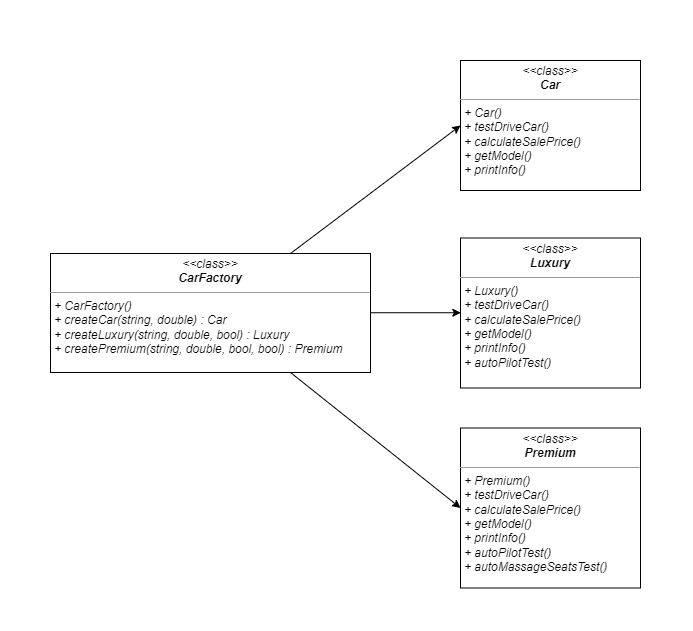

The diagram above was exported from draw.io. Its source (the exported page's mxGraphModel, read from the mxfile embedded in the PNG):
<mxGraphModel dx="2032" dy="576" grid="1" gridSize="10" guides="1" tooltips="1" connect="1" arrows="1" fold="1" page="1" pageScale="1" pageWidth="827" pageHeight="1169" math="0" shadow="0">
  <root>
    <mxCell id="0" />
    <mxCell id="1" parent="0" />
    <mxCell id="JkCSAN09CAia19A3aLwF-1" value="" style="swimlane;rounded=0;strokeColor=#FFFFFF;strokeWidth=1;fillColor=none;labelBackgroundColor=#ffffff;labelBorderColor=none;labelPosition=center;verticalLabelPosition=middle;align=center;verticalAlign=top;fontFamily=Helvetica;gradientColor=none;swimlaneFillColor=none;swimlaneLine=0;spacingTop=5;spacing=5;spacingLeft=5;spacingBottom=5;flipH=1;flipV=1;shadow=0;fontStyle=2" parent="1" vertex="1">
      <mxGeometry x="-770" y="280" width="691" height="630" as="geometry">
        <mxRectangle x="253.5" y="20" width="80" height="23" as="alternateBounds" />
      </mxGeometry>
    </mxCell>
    <mxCell id="JkCSAN09CAia19A3aLwF-2" value="&lt;p style=&quot;margin: 0px ; margin-top: 4px ; text-align: center&quot;&gt;&lt;span&gt;&amp;lt;&amp;lt;class&amp;gt;&amp;gt;&lt;/span&gt;&lt;br&gt;&lt;span&gt;&lt;b&gt;Car&lt;/b&gt;&lt;/span&gt;&lt;/p&gt;&lt;hr size=&quot;1&quot;&gt;&lt;p style=&quot;margin: 0px ; margin-left: 4px&quot;&gt;+ Car()&lt;/p&gt;&lt;p style=&quot;margin: 0px ; margin-left: 4px&quot;&gt;&lt;span&gt;+ testDriveCar()&lt;/span&gt;&lt;/p&gt;&lt;p style=&quot;margin: 0px ; margin-left: 4px&quot;&gt;+ calculateSalePrice&lt;span&gt;()&lt;/span&gt;&lt;/p&gt;&lt;p style=&quot;margin: 0px ; margin-left: 4px&quot;&gt;+ getModel()&lt;/p&gt;&lt;p style=&quot;margin: 0px ; margin-left: 4px&quot;&gt;+ printInfo()&lt;br&gt;&lt;br&gt;&lt;/p&gt;" style="verticalAlign=top;align=left;overflow=fill;fontSize=12;fontFamily=Helvetica;html=1;labelBackgroundColor=none;gradientColor=none;shadow=0;comic=0;glass=0;rounded=0;noLabel=0;resizable=1;resizeWidth=1;resizeHeight=1;treeFolding=1;treeMoving=0;portConstraintRotation=0;fixDash=0;container=0;collapsible=0;autosize=1;imageWidth=24;imageHeight=18;fontStyle=2" parent="JkCSAN09CAia19A3aLwF-1" vertex="1">
      <mxGeometry x="460" y="60" width="180" height="130" as="geometry" />
    </mxCell>
    <mxCell id="JkCSAN09CAia19A3aLwF-10" style="edgeStyle=orthogonalEdgeStyle;rounded=0;orthogonalLoop=1;jettySize=auto;html=1;entryX=0;entryY=0.5;entryDx=0;entryDy=0;" parent="JkCSAN09CAia19A3aLwF-1" source="JkCSAN09CAia19A3aLwF-3" target="JkCSAN09CAia19A3aLwF-8" edge="1">
      <mxGeometry relative="1" as="geometry" />
    </mxCell>
    <mxCell id="JkCSAN09CAia19A3aLwF-3" value="&lt;p style=&quot;margin: 0px ; margin-top: 4px ; text-align: center&quot;&gt;&lt;span&gt;&amp;lt;&amp;lt;class&amp;gt;&amp;gt;&lt;br&gt;&lt;b&gt;CarFactory&lt;/b&gt;&lt;/span&gt;&lt;/p&gt;&lt;hr size=&quot;1&quot;&gt;&lt;p style=&quot;margin: 0px ; margin-left: 4px&quot;&gt;&lt;span&gt;+&amp;nbsp;&lt;/span&gt;&lt;span style=&quot;text-align: center&quot;&gt;CarFactory&lt;/span&gt;&lt;span&gt;()&lt;/span&gt;&lt;/p&gt;&lt;p style=&quot;margin: 0px ; margin-left: 4px&quot;&gt;&lt;span&gt;+ createCar(string, double) : Car&lt;/span&gt;&lt;/p&gt;&lt;p style=&quot;margin: 0px ; margin-left: 4px&quot;&gt;+ createLuxury(string, double, bool) : Luxury&lt;span&gt;&lt;br&gt;&lt;/span&gt;&lt;/p&gt;&lt;p style=&quot;margin: 0px ; margin-left: 4px&quot;&gt;+ createPremium(string, double, bool, bool) : Premium&lt;/p&gt;&lt;br&gt;&lt;p style=&quot;margin: 0px ; margin-left: 4px&quot;&gt;&lt;br&gt;&lt;/p&gt;&lt;p style=&quot;margin: 0px ; margin-left: 4px&quot;&gt;&lt;br&gt;&lt;/p&gt;" style="verticalAlign=top;align=left;overflow=fill;fontSize=12;fontFamily=Helvetica;html=1;labelBackgroundColor=none;gradientColor=none;shadow=0;comic=0;glass=0;rounded=0;noLabel=0;resizable=1;resizeWidth=1;resizeHeight=1;treeFolding=1;treeMoving=0;portConstraintRotation=0;fixDash=0;container=0;collapsible=0;autosize=1;imageWidth=24;imageHeight=18;fontStyle=2" parent="JkCSAN09CAia19A3aLwF-1" vertex="1">
      <mxGeometry x="50" y="253" width="320" height="119" as="geometry" />
    </mxCell>
    <mxCell id="JkCSAN09CAia19A3aLwF-8" value="&lt;p style=&quot;margin: 0px ; margin-top: 4px ; text-align: center&quot;&gt;&lt;span&gt;&amp;lt;&amp;lt;class&amp;gt;&amp;gt;&lt;/span&gt;&lt;br&gt;&lt;span&gt;&lt;b&gt;Luxury&lt;/b&gt;&lt;/span&gt;&lt;/p&gt;&lt;hr size=&quot;1&quot;&gt;&lt;p style=&quot;margin: 0px ; margin-left: 4px&quot;&gt;+&amp;nbsp;&lt;span style=&quot;text-align: center&quot;&gt;Luxury&lt;/span&gt;()&lt;/p&gt;&lt;p style=&quot;margin: 0px ; margin-left: 4px&quot;&gt;&lt;span&gt;+ testDriveCar()&lt;/span&gt;&lt;/p&gt;&lt;p style=&quot;margin: 0px ; margin-left: 4px&quot;&gt;+ calculateSalePrice&lt;span&gt;()&lt;/span&gt;&lt;/p&gt;&lt;p style=&quot;margin: 0px ; margin-left: 4px&quot;&gt;+ getModel()&lt;/p&gt;&lt;p style=&quot;margin: 0px ; margin-left: 4px&quot;&gt;+ printInfo()&lt;/p&gt;&lt;p style=&quot;margin: 0px ; margin-left: 4px&quot;&gt;+&amp;nbsp;autoPilotTest()&lt;br&gt;&lt;br&gt;&lt;/p&gt;" style="verticalAlign=top;align=left;overflow=fill;fontSize=12;fontFamily=Helvetica;html=1;labelBackgroundColor=none;gradientColor=none;shadow=0;comic=0;glass=0;rounded=0;noLabel=0;resizable=1;resizeWidth=1;resizeHeight=1;treeFolding=1;treeMoving=0;portConstraintRotation=0;fixDash=0;container=0;collapsible=0;autosize=1;imageWidth=24;imageHeight=18;fontStyle=2" parent="JkCSAN09CAia19A3aLwF-1" vertex="1">
      <mxGeometry x="460" y="237.5" width="180" height="150" as="geometry" />
    </mxCell>
    <mxCell id="JkCSAN09CAia19A3aLwF-9" value="&lt;p style=&quot;margin: 0px ; margin-top: 4px ; text-align: center&quot;&gt;&lt;span&gt;&amp;lt;&amp;lt;class&amp;gt;&amp;gt;&lt;/span&gt;&lt;br&gt;&lt;span&gt;&lt;b&gt;Premium&lt;/b&gt;&lt;/span&gt;&lt;/p&gt;&lt;hr size=&quot;1&quot;&gt;&lt;p style=&quot;margin: 0px ; margin-left: 4px&quot;&gt;+&amp;nbsp;&lt;span style=&quot;text-align: center&quot;&gt;Premium&lt;/span&gt;()&lt;/p&gt;&lt;p style=&quot;margin: 0px ; margin-left: 4px&quot;&gt;&lt;span&gt;+ testDriveCar()&lt;/span&gt;&lt;/p&gt;&lt;p style=&quot;margin: 0px ; margin-left: 4px&quot;&gt;+ calculateSalePrice&lt;span&gt;()&lt;/span&gt;&lt;/p&gt;&lt;p style=&quot;margin: 0px ; margin-left: 4px&quot;&gt;+ getModel()&lt;/p&gt;&lt;p style=&quot;margin: 0px ; margin-left: 4px&quot;&gt;+ printInfo()&lt;/p&gt;&lt;p style=&quot;margin: 0px ; margin-left: 4px&quot;&gt;+&amp;nbsp;autoPilotTest()&lt;/p&gt;&lt;p style=&quot;margin: 0px ; margin-left: 4px&quot;&gt;+&amp;nbsp;autoMassageSeatsTest()&lt;br&gt;&lt;br&gt;&lt;/p&gt;" style="verticalAlign=top;align=left;overflow=fill;fontSize=12;fontFamily=Helvetica;html=1;labelBackgroundColor=none;gradientColor=none;shadow=0;comic=0;glass=0;rounded=0;noLabel=0;resizable=1;resizeWidth=1;resizeHeight=1;treeFolding=1;treeMoving=0;portConstraintRotation=0;fixDash=0;container=0;collapsible=0;autosize=1;imageWidth=24;imageHeight=18;fontStyle=2" parent="JkCSAN09CAia19A3aLwF-1" vertex="1">
      <mxGeometry x="460" y="427.5" width="180" height="160" as="geometry" />
    </mxCell>
    <mxCell id="JkCSAN09CAia19A3aLwF-13" value="" style="endArrow=classic;html=1;exitX=0.75;exitY=1;exitDx=0;exitDy=0;entryX=0;entryY=0.5;entryDx=0;entryDy=0;" parent="JkCSAN09CAia19A3aLwF-1" source="JkCSAN09CAia19A3aLwF-3" target="JkCSAN09CAia19A3aLwF-9" edge="1">
      <mxGeometry width="50" height="50" relative="1" as="geometry">
        <mxPoint x="210" y="450" as="sourcePoint" />
        <mxPoint x="260" y="400" as="targetPoint" />
      </mxGeometry>
    </mxCell>
    <mxCell id="JkCSAN09CAia19A3aLwF-14" value="" style="endArrow=classic;html=1;exitX=0.75;exitY=0;exitDx=0;exitDy=0;entryX=0;entryY=0.5;entryDx=0;entryDy=0;" parent="JkCSAN09CAia19A3aLwF-1" source="JkCSAN09CAia19A3aLwF-3" target="JkCSAN09CAia19A3aLwF-2" edge="1">
      <mxGeometry width="50" height="50" relative="1" as="geometry">
        <mxPoint x="200" y="220" as="sourcePoint" />
        <mxPoint x="250" y="170" as="targetPoint" />
      </mxGeometry>
    </mxCell>
  </root>
</mxGraphModel>